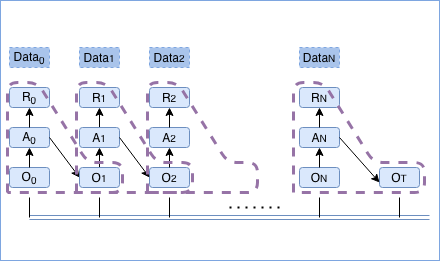

The diagram above was exported from draw.io. Its source (the exported page's mxGraphModel, read from the mxfile embedded in the PNG):
<mxGraphModel dx="946" dy="593" grid="0" gridSize="10" guides="1" tooltips="1" connect="1" arrows="1" fold="1" page="1" pageScale="1" pageWidth="850" pageHeight="1100" background="#ffffff" math="0" shadow="0">
  <root>
    <mxCell id="0" />
    <mxCell id="1" parent="0" />
    <mxCell id="Yt9ceNQOTn90bf-uRWAQ-55" value="" style="rounded=0;whiteSpace=wrap;html=1;strokeColor=#7EA6E0;gradientColor=none;fontColor=#CDA2BE;" vertex="1" parent="1">
      <mxGeometry x="161" y="153" width="439" height="260" as="geometry" />
    </mxCell>
    <mxCell id="Yt9ceNQOTn90bf-uRWAQ-2" value="" style="shape=link;html=1;fillColor=#dae8fc;strokeColor=#6c8ebf;" edge="1" parent="1">
      <mxGeometry width="100" relative="1" as="geometry">
        <mxPoint x="190" y="370" as="sourcePoint" />
        <mxPoint x="590" y="370" as="targetPoint" />
      </mxGeometry>
    </mxCell>
    <mxCell id="Yt9ceNQOTn90bf-uRWAQ-4" value="" style="endArrow=none;html=1;" edge="1" parent="1">
      <mxGeometry width="50" height="50" relative="1" as="geometry">
        <mxPoint x="190" y="370" as="sourcePoint" />
        <mxPoint x="190" y="350" as="targetPoint" />
      </mxGeometry>
    </mxCell>
    <mxCell id="Yt9ceNQOTn90bf-uRWAQ-5" value="" style="endArrow=none;html=1;" edge="1" parent="1">
      <mxGeometry width="50" height="50" relative="1" as="geometry">
        <mxPoint x="260" y="370" as="sourcePoint" />
        <mxPoint x="260" y="350" as="targetPoint" />
      </mxGeometry>
    </mxCell>
    <mxCell id="Yt9ceNQOTn90bf-uRWAQ-6" value="" style="endArrow=none;html=1;" edge="1" parent="1">
      <mxGeometry width="50" height="50" relative="1" as="geometry">
        <mxPoint x="330" y="370" as="sourcePoint" />
        <mxPoint x="330" y="350" as="targetPoint" />
      </mxGeometry>
    </mxCell>
    <mxCell id="Yt9ceNQOTn90bf-uRWAQ-8" value="O&lt;sub&gt;0&lt;/sub&gt;" style="text;html=1;strokeColor=#6c8ebf;align=center;verticalAlign=middle;whiteSpace=wrap;rounded=1;fillColor=#dae8fc;" vertex="1" parent="1">
      <mxGeometry x="170" y="320" width="40" height="20" as="geometry" />
    </mxCell>
    <mxCell id="Yt9ceNQOTn90bf-uRWAQ-9" value="" style="endArrow=classic;html=1;exitX=0.5;exitY=0;exitDx=0;exitDy=0;" edge="1" parent="1" source="Yt9ceNQOTn90bf-uRWAQ-8" target="Yt9ceNQOTn90bf-uRWAQ-10">
      <mxGeometry width="50" height="50" relative="1" as="geometry">
        <mxPoint x="400" y="360" as="sourcePoint" />
        <mxPoint x="190" y="290" as="targetPoint" />
      </mxGeometry>
    </mxCell>
    <mxCell id="Yt9ceNQOTn90bf-uRWAQ-10" value="A&lt;sub&gt;0&lt;/sub&gt;" style="text;html=1;strokeColor=#6c8ebf;fillColor=#dae8fc;align=center;verticalAlign=middle;whiteSpace=wrap;rounded=1;" vertex="1" parent="1">
      <mxGeometry x="170" y="280" width="40" height="20" as="geometry" />
    </mxCell>
    <mxCell id="Yt9ceNQOTn90bf-uRWAQ-11" value="" style="endArrow=classic;html=1;exitX=0.5;exitY=0;exitDx=0;exitDy=0;" edge="1" parent="1" source="Yt9ceNQOTn90bf-uRWAQ-10" target="Yt9ceNQOTn90bf-uRWAQ-12">
      <mxGeometry width="50" height="50" relative="1" as="geometry">
        <mxPoint x="400" y="360" as="sourcePoint" />
        <mxPoint x="190" y="250" as="targetPoint" />
      </mxGeometry>
    </mxCell>
    <mxCell id="Yt9ceNQOTn90bf-uRWAQ-12" value="R&lt;sub&gt;0&lt;/sub&gt;" style="text;html=1;strokeColor=#6c8ebf;align=center;verticalAlign=middle;whiteSpace=wrap;rounded=1;fillColor=#dae8fc;" vertex="1" parent="1">
      <mxGeometry x="170" y="240" width="40" height="20" as="geometry" />
    </mxCell>
    <mxCell id="Yt9ceNQOTn90bf-uRWAQ-15" value="" style="endArrow=classic;html=1;exitX=1;exitY=0.5;exitDx=0;exitDy=0;entryX=0;entryY=0.5;entryDx=0;entryDy=0;" edge="1" parent="1" source="Yt9ceNQOTn90bf-uRWAQ-10" target="Yt9ceNQOTn90bf-uRWAQ-14">
      <mxGeometry width="50" height="50" relative="1" as="geometry">
        <mxPoint x="410" y="360" as="sourcePoint" />
        <mxPoint x="460" y="310" as="targetPoint" />
      </mxGeometry>
    </mxCell>
    <mxCell id="Yt9ceNQOTn90bf-uRWAQ-16" value="" style="endArrow=classic;html=1;exitX=0.5;exitY=0;exitDx=0;exitDy=0;" edge="1" parent="1" source="Yt9ceNQOTn90bf-uRWAQ-14">
      <mxGeometry width="50" height="50" relative="1" as="geometry">
        <mxPoint x="200" y="330" as="sourcePoint" />
        <mxPoint x="260" y="300" as="targetPoint" />
      </mxGeometry>
    </mxCell>
    <mxCell id="Yt9ceNQOTn90bf-uRWAQ-21" value="" style="endArrow=classic;html=1;exitX=0.5;exitY=0;exitDx=0;exitDy=0;" edge="1" parent="1" source="Yt9ceNQOTn90bf-uRWAQ-20">
      <mxGeometry width="50" height="50" relative="1" as="geometry">
        <mxPoint x="200" y="290" as="sourcePoint" />
        <mxPoint x="260" y="260" as="targetPoint" />
      </mxGeometry>
    </mxCell>
    <mxCell id="Yt9ceNQOTn90bf-uRWAQ-23" value="" style="group" vertex="1" connectable="0" parent="1">
      <mxGeometry x="240" y="240" width="40" height="100" as="geometry" />
    </mxCell>
    <mxCell id="Yt9ceNQOTn90bf-uRWAQ-14" value="O&lt;span style=&quot;font-size: 10px&quot;&gt;1&lt;/span&gt;" style="text;html=1;strokeColor=#6c8ebf;fillColor=#dae8fc;align=center;verticalAlign=middle;whiteSpace=wrap;rounded=1;" vertex="1" parent="Yt9ceNQOTn90bf-uRWAQ-23">
      <mxGeometry y="80" width="40" height="20" as="geometry" />
    </mxCell>
    <mxCell id="Yt9ceNQOTn90bf-uRWAQ-20" value="A&lt;span style=&quot;font-size: 10px&quot;&gt;1&lt;/span&gt;" style="text;html=1;strokeColor=#6c8ebf;fillColor=#dae8fc;align=center;verticalAlign=middle;whiteSpace=wrap;rounded=1;" vertex="1" parent="Yt9ceNQOTn90bf-uRWAQ-23">
      <mxGeometry y="40" width="40" height="20" as="geometry" />
    </mxCell>
    <mxCell id="Yt9ceNQOTn90bf-uRWAQ-22" value="R&lt;span style=&quot;font-size: 10px&quot;&gt;1&lt;/span&gt;" style="text;html=1;strokeColor=#6c8ebf;fillColor=#dae8fc;align=center;verticalAlign=middle;whiteSpace=wrap;rounded=1;" vertex="1" parent="Yt9ceNQOTn90bf-uRWAQ-23">
      <mxGeometry width="40" height="20" as="geometry" />
    </mxCell>
    <mxCell id="Yt9ceNQOTn90bf-uRWAQ-24" value="" style="group" vertex="1" connectable="0" parent="1">
      <mxGeometry x="310" y="240" width="40" height="100" as="geometry" />
    </mxCell>
    <mxCell id="Yt9ceNQOTn90bf-uRWAQ-25" value="O&lt;span style=&quot;font-size: 10px&quot;&gt;2&lt;/span&gt;" style="text;html=1;strokeColor=#6c8ebf;fillColor=#dae8fc;align=center;verticalAlign=middle;whiteSpace=wrap;rounded=1;" vertex="1" parent="Yt9ceNQOTn90bf-uRWAQ-24">
      <mxGeometry y="80" width="40" height="20" as="geometry" />
    </mxCell>
    <mxCell id="Yt9ceNQOTn90bf-uRWAQ-26" value="A&lt;span style=&quot;font-size: 10px&quot;&gt;2&lt;/span&gt;" style="text;html=1;strokeColor=#6c8ebf;fillColor=#dae8fc;align=center;verticalAlign=middle;whiteSpace=wrap;rounded=1;" vertex="1" parent="Yt9ceNQOTn90bf-uRWAQ-24">
      <mxGeometry y="40" width="40" height="20" as="geometry" />
    </mxCell>
    <mxCell id="Yt9ceNQOTn90bf-uRWAQ-27" value="R&lt;span style=&quot;font-size: 10px&quot;&gt;2&lt;/span&gt;" style="text;html=1;strokeColor=#6c8ebf;fillColor=#dae8fc;align=center;verticalAlign=middle;whiteSpace=wrap;rounded=1;" vertex="1" parent="Yt9ceNQOTn90bf-uRWAQ-24">
      <mxGeometry width="40" height="20" as="geometry" />
    </mxCell>
    <mxCell id="Yt9ceNQOTn90bf-uRWAQ-39" value="" style="endArrow=classic;html=1;exitX=0.5;exitY=0;exitDx=0;exitDy=0;entryX=0.5;entryY=1;entryDx=0;entryDy=0;" edge="1" parent="Yt9ceNQOTn90bf-uRWAQ-24" source="Yt9ceNQOTn90bf-uRWAQ-25" target="Yt9ceNQOTn90bf-uRWAQ-26">
      <mxGeometry width="50" height="50" relative="1" as="geometry">
        <mxPoint x="100" y="90" as="sourcePoint" />
        <mxPoint x="150" y="40" as="targetPoint" />
      </mxGeometry>
    </mxCell>
    <mxCell id="Yt9ceNQOTn90bf-uRWAQ-40" value="" style="endArrow=classic;html=1;exitX=0.5;exitY=0;exitDx=0;exitDy=0;entryX=0.5;entryY=1;entryDx=0;entryDy=0;" edge="1" parent="Yt9ceNQOTn90bf-uRWAQ-24" source="Yt9ceNQOTn90bf-uRWAQ-26" target="Yt9ceNQOTn90bf-uRWAQ-27">
      <mxGeometry width="50" height="50" relative="1" as="geometry">
        <mxPoint x="100" y="90" as="sourcePoint" />
        <mxPoint x="150" y="40" as="targetPoint" />
      </mxGeometry>
    </mxCell>
    <mxCell id="Yt9ceNQOTn90bf-uRWAQ-29" value="" style="endArrow=none;dashed=1;html=1;dashPattern=1 3;strokeWidth=2;" edge="1" parent="1">
      <mxGeometry width="50" height="50" relative="1" as="geometry">
        <mxPoint x="390" y="360" as="sourcePoint" />
        <mxPoint x="440" y="360" as="targetPoint" />
      </mxGeometry>
    </mxCell>
    <mxCell id="Yt9ceNQOTn90bf-uRWAQ-30" value="" style="group" vertex="1" connectable="0" parent="1">
      <mxGeometry x="460" y="240" width="40" height="100" as="geometry" />
    </mxCell>
    <mxCell id="Yt9ceNQOTn90bf-uRWAQ-31" value="O&lt;span style=&quot;font-size: 10px&quot;&gt;N&lt;/span&gt;" style="text;html=1;strokeColor=#6c8ebf;fillColor=#dae8fc;align=center;verticalAlign=middle;whiteSpace=wrap;rounded=1;" vertex="1" parent="Yt9ceNQOTn90bf-uRWAQ-30">
      <mxGeometry y="80" width="40" height="20" as="geometry" />
    </mxCell>
    <mxCell id="Yt9ceNQOTn90bf-uRWAQ-32" value="A&lt;span style=&quot;font-size: 10px&quot;&gt;N&lt;/span&gt;" style="text;html=1;strokeColor=#6c8ebf;fillColor=#dae8fc;align=center;verticalAlign=middle;whiteSpace=wrap;rounded=1;" vertex="1" parent="Yt9ceNQOTn90bf-uRWAQ-30">
      <mxGeometry y="40" width="40" height="20" as="geometry" />
    </mxCell>
    <mxCell id="Yt9ceNQOTn90bf-uRWAQ-33" value="R&lt;span style=&quot;font-size: 10px&quot;&gt;N&lt;/span&gt;" style="text;html=1;strokeColor=#6c8ebf;fillColor=#dae8fc;align=center;verticalAlign=middle;whiteSpace=wrap;rounded=1;" vertex="1" parent="Yt9ceNQOTn90bf-uRWAQ-30">
      <mxGeometry width="40" height="20" as="geometry" />
    </mxCell>
    <mxCell id="Yt9ceNQOTn90bf-uRWAQ-42" value="" style="endArrow=classic;html=1;exitX=0.5;exitY=0;exitDx=0;exitDy=0;entryX=0.5;entryY=1;entryDx=0;entryDy=0;" edge="1" parent="Yt9ceNQOTn90bf-uRWAQ-30" source="Yt9ceNQOTn90bf-uRWAQ-31" target="Yt9ceNQOTn90bf-uRWAQ-32">
      <mxGeometry width="50" height="50" relative="1" as="geometry">
        <mxPoint x="-50" y="90" as="sourcePoint" />
        <mxPoint y="40" as="targetPoint" />
      </mxGeometry>
    </mxCell>
    <mxCell id="Yt9ceNQOTn90bf-uRWAQ-43" value="" style="endArrow=classic;html=1;exitX=0.5;exitY=0;exitDx=0;exitDy=0;entryX=0.5;entryY=1;entryDx=0;entryDy=0;" edge="1" parent="Yt9ceNQOTn90bf-uRWAQ-30" source="Yt9ceNQOTn90bf-uRWAQ-32" target="Yt9ceNQOTn90bf-uRWAQ-33">
      <mxGeometry width="50" height="50" relative="1" as="geometry">
        <mxPoint x="-50" y="90" as="sourcePoint" />
        <mxPoint y="40" as="targetPoint" />
      </mxGeometry>
    </mxCell>
    <mxCell id="Yt9ceNQOTn90bf-uRWAQ-49" value="" style="endArrow=none;html=1;rounded=1;dashed=1;strokeColor=#9673a6;strokeWidth=3;fillColor=#e1d5e7;" edge="1" parent="Yt9ceNQOTn90bf-uRWAQ-30">
      <mxGeometry width="50" height="50" relative="1" as="geometry">
        <mxPoint x="-6" y="105" as="sourcePoint" />
        <mxPoint x="-6" y="105" as="targetPoint" />
        <Array as="points">
          <mxPoint x="-6" y="-5" />
          <mxPoint x="24" y="-5" />
          <mxPoint x="74" y="75" />
          <mxPoint x="125" y="75" />
          <mxPoint x="125" y="105" />
        </Array>
      </mxGeometry>
    </mxCell>
    <mxCell id="Yt9ceNQOTn90bf-uRWAQ-34" value="" style="group;fontColor=#CDA2BE;" vertex="1" connectable="0" parent="1">
      <mxGeometry x="480" y="350" height="20" as="geometry" />
    </mxCell>
    <mxCell id="Yt9ceNQOTn90bf-uRWAQ-7" value="" style="endArrow=none;html=1;" edge="1" parent="Yt9ceNQOTn90bf-uRWAQ-34">
      <mxGeometry width="50" height="50" relative="1" as="geometry">
        <mxPoint y="20" as="sourcePoint" />
        <mxPoint as="targetPoint" />
      </mxGeometry>
    </mxCell>
    <mxCell id="Yt9ceNQOTn90bf-uRWAQ-37" value="" style="endArrow=none;html=1;" edge="1" parent="1">
      <mxGeometry width="50" height="50" relative="1" as="geometry">
        <mxPoint x="560" y="370" as="sourcePoint" />
        <mxPoint x="560" y="350" as="targetPoint" />
      </mxGeometry>
    </mxCell>
    <mxCell id="Yt9ceNQOTn90bf-uRWAQ-38" value="O&lt;span style=&quot;font-size: 10px&quot;&gt;T&lt;/span&gt;" style="text;html=1;strokeColor=#6c8ebf;fillColor=#dae8fc;align=center;verticalAlign=middle;whiteSpace=wrap;rounded=1;" vertex="1" parent="1">
      <mxGeometry x="540" y="320" width="40" height="20" as="geometry" />
    </mxCell>
    <mxCell id="Yt9ceNQOTn90bf-uRWAQ-41" value="" style="endArrow=classic;html=1;exitX=1;exitY=0.5;exitDx=0;exitDy=0;entryX=0;entryY=0.5;entryDx=0;entryDy=0;" edge="1" parent="1" source="Yt9ceNQOTn90bf-uRWAQ-20" target="Yt9ceNQOTn90bf-uRWAQ-25">
      <mxGeometry width="50" height="50" relative="1" as="geometry">
        <mxPoint x="410" y="330" as="sourcePoint" />
        <mxPoint x="460" y="280" as="targetPoint" />
      </mxGeometry>
    </mxCell>
    <mxCell id="Yt9ceNQOTn90bf-uRWAQ-44" value="" style="endArrow=classic;html=1;exitX=1;exitY=0.5;exitDx=0;exitDy=0;entryX=0;entryY=0.75;entryDx=0;entryDy=0;" edge="1" parent="1" source="Yt9ceNQOTn90bf-uRWAQ-32" target="Yt9ceNQOTn90bf-uRWAQ-38">
      <mxGeometry width="50" height="50" relative="1" as="geometry">
        <mxPoint x="410" y="330" as="sourcePoint" />
        <mxPoint x="460" y="280" as="targetPoint" />
      </mxGeometry>
    </mxCell>
    <mxCell id="Yt9ceNQOTn90bf-uRWAQ-46" value="" style="endArrow=none;html=1;dashed=1;strokeColor=#9673a6;fillColor=#e1d5e7;strokeWidth=3;" edge="1" parent="1">
      <mxGeometry width="50" height="50" relative="1" as="geometry">
        <mxPoint x="168" y="345" as="sourcePoint" />
        <mxPoint x="168" y="345" as="targetPoint" />
        <Array as="points">
          <mxPoint x="168" y="235" />
          <mxPoint x="198" y="235" />
          <mxPoint x="248" y="315" />
          <mxPoint x="283" y="315" />
          <mxPoint x="283" y="345" />
        </Array>
      </mxGeometry>
    </mxCell>
    <mxCell id="Yt9ceNQOTn90bf-uRWAQ-47" value="" style="endArrow=none;html=1;rounded=1;dashed=1;strokeColor=#9673a6;shadow=0;strokeWidth=3;fillColor=#e1d5e7;" edge="1" parent="1">
      <mxGeometry width="50" height="50" relative="1" as="geometry">
        <mxPoint x="237" y="345" as="sourcePoint" />
        <mxPoint x="237" y="345" as="targetPoint" />
        <Array as="points">
          <mxPoint x="237" y="235" />
          <mxPoint x="267" y="235" />
          <mxPoint x="317" y="315" />
          <mxPoint x="353" y="315" />
          <mxPoint x="353" y="345" />
        </Array>
      </mxGeometry>
    </mxCell>
    <mxCell id="Yt9ceNQOTn90bf-uRWAQ-48" value="" style="endArrow=none;html=1;rounded=1;dashed=1;strokeColor=#9673a6;strokeWidth=3;fillColor=#e1d5e7;" edge="1" parent="1">
      <mxGeometry width="50" height="50" relative="1" as="geometry">
        <mxPoint x="308" y="345" as="sourcePoint" />
        <mxPoint x="308" y="345" as="targetPoint" />
        <Array as="points">
          <mxPoint x="308" y="235" />
          <mxPoint x="338" y="235" />
          <mxPoint x="388" y="315" />
          <mxPoint x="418" y="315" />
          <mxPoint x="418" y="345" />
        </Array>
      </mxGeometry>
    </mxCell>
    <mxCell id="Yt9ceNQOTn90bf-uRWAQ-50" value="Data&lt;sub&gt;0&lt;/sub&gt;" style="text;html=1;align=center;verticalAlign=middle;whiteSpace=wrap;rounded=0;dashed=1;strokeColor=#7EA6E0;fillColor=#A9C4EB;" vertex="1" parent="1">
      <mxGeometry x="170" y="200" width="40" height="20" as="geometry" />
    </mxCell>
    <mxCell id="Yt9ceNQOTn90bf-uRWAQ-51" value="Data&lt;span style=&quot;font-size: 10px&quot;&gt;1&lt;/span&gt;" style="text;html=1;align=center;verticalAlign=middle;whiteSpace=wrap;rounded=0;dashed=1;strokeColor=#7EA6E0;fillColor=#A9C4EB;" vertex="1" parent="1">
      <mxGeometry x="240" y="200" width="40" height="20" as="geometry" />
    </mxCell>
    <mxCell id="Yt9ceNQOTn90bf-uRWAQ-52" value="Data&lt;span style=&quot;font-size: 10px&quot;&gt;2&lt;/span&gt;" style="text;html=1;align=center;verticalAlign=middle;whiteSpace=wrap;rounded=0;dashed=1;strokeColor=#7EA6E0;fillColor=#A9C4EB;" vertex="1" parent="1">
      <mxGeometry x="310" y="200" width="40" height="20" as="geometry" />
    </mxCell>
    <mxCell id="Yt9ceNQOTn90bf-uRWAQ-53" value="Data&lt;span style=&quot;font-size: 10px&quot;&gt;N&lt;/span&gt;" style="text;html=1;align=center;verticalAlign=middle;whiteSpace=wrap;rounded=0;dashed=1;fillColor=#A9C4EB;strokeColor=#7EA6E0;" vertex="1" parent="1">
      <mxGeometry x="460" y="200" width="40" height="20" as="geometry" />
    </mxCell>
  </root>
</mxGraphModel>